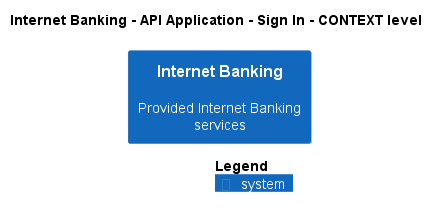

The diagram above was rendered by PlantUML. Its source (embedded in the PNG):
@startuml
!pragma layout smetana
!include ..\..\..\..\..\..\.c4s\C4_Context.puml

AddElementTag("state:new", $bgColor=green, $fontColor=#ffffff, $borderColor=green, $shadowing="False")
AddElementTag("state:changed", $bgColor=orange, $fontColor=#ffffff, $borderColor=orange, $shadowing="False")
AddElementTag("state:removed", $bgColor=red, $fontColor=#ffffff, $borderColor=red, $shadowing="False")

AddRelTag("state:new", $textColor=green, $lineColor=green)
AddRelTag("state:changed", $textColor=orange, $lineColor=orange)
AddRelTag("state:removed", $textColor=red, $lineColor=red)

SHOW_PERSON_PORTRAIT()
LAYOUT_TOP_DOWN()

skinparam linetype polyline

title Internet Banking - API Application - Sign In - CONTEXT level

System(BigBankPlc.SoftwareSystems.InternetBanking, "Internet Banking", "Provided Internet Banking services")



SHOW_LEGEND()
@enduml